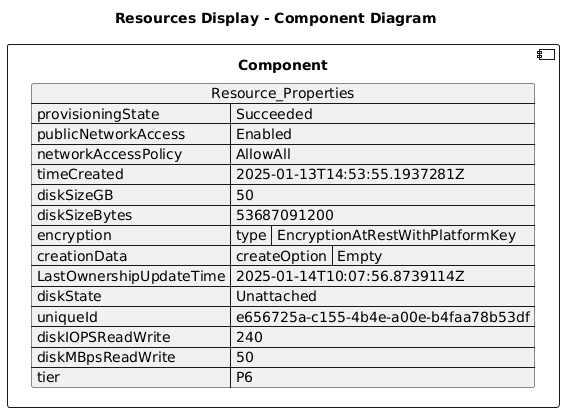

The diagram above was rendered by PlantUML. Its source (embedded in the PNG):
@startuml

title Resources Display - Component Diagram

component Component {

json  Resource_Properties {
  "provisioningState": "Succeeded",
  "publicNetworkAccess": "Enabled",
  "networkAccessPolicy": "AllowAll",
  "timeCreated": "2025-01-13T14:53:55.1937281Z",
  "diskSizeGB": 50,
  "diskSizeBytes": 53687091200,
  "encryption": {
    "type": "EncryptionAtRestWithPlatformKey"
  },
  "creationData": {
    "createOption": "Empty"
  },
  "LastOwnershipUpdateTime": "2025-01-14T10:07:56.8739114Z",
  "diskState": "Unattached",
  "uniqueId": "e656725a-c155-4b4e-a00e-b4faa78b53df",
  "diskIOPSReadWrite": 240,
  "diskMBpsReadWrite": 50,
  "tier": "P6"
}
}
@enduml